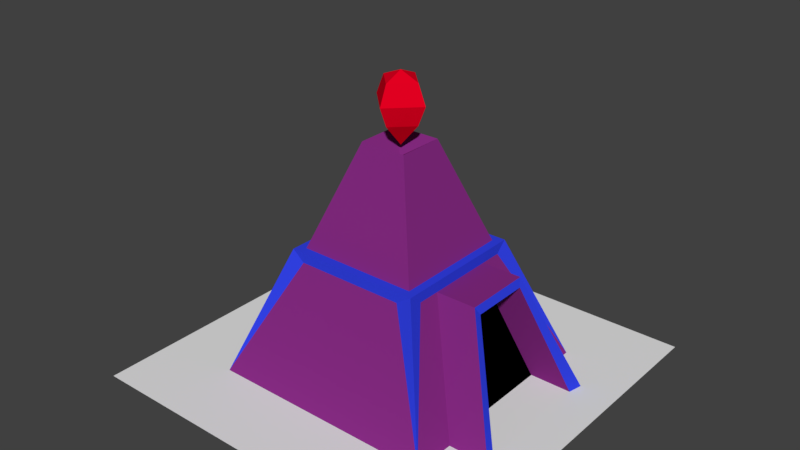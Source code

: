 # Source: MagicTowerLevel1.blend  (saved by Blender 2.79.0; exported with 4.5.12 LTS)
import bpy
from mathutils import Matrix  # noqa: F401  (used for matrix-valued properties, if any)

bpy.ops.wm.read_factory_settings(use_empty=True)
scene = bpy.context.scene
scene.name = 'Scene'

# ---- collections
col_collection_4 = bpy.data.collections.new('Collection 4'); scene.collection.children.link(col_collection_4)

# ---- materials (node trees are filled in below, after node groups)
mat_material_005 = bpy.data.materials.new('Material.005')
mat_material_005.alpha_threshold = 0.0
mat_material_005.use_transparent_shadow = False
mat_material_005.roughness = 0.5
mat_material = bpy.data.materials.new('Material')
mat_material.alpha_threshold = 0.0
mat_material.use_transparent_shadow = False
mat_material.diffuse_color = (0.2396, 0.02443, 0.2273, 1.0)
mat_material.roughness = 0.5
mat_material_001 = bpy.data.materials.new('Material.001')
mat_material_001.alpha_threshold = 0.0
mat_material_001.use_transparent_shadow = False
mat_material_001.diffuse_color = (0.03172, 0.05432, 0.8, 1.0)
mat_material_001.roughness = 0.5
mat_material_004 = bpy.data.materials.new('Material.004')
mat_material_004.alpha_threshold = 0.0
mat_material_004.use_transparent_shadow = False
mat_material_004.diffuse_color = (0.0, 0.0, 0.0, 1.0)
mat_material_004.roughness = 0.5
mat_material_003 = bpy.data.materials.new('Material.003')
mat_material_003.alpha_threshold = 0.0
mat_material_003.use_transparent_shadow = False
mat_material_003.diffuse_color = (0.8, 0.0, 0.01546, 1.0)
mat_material_003.roughness = 0.5

# ---- material node trees

# ---- world
world_world = bpy.data.worlds.new('World'); scene.world = world_world
world_world.color = (0.05088, 0.05088, 0.05088)
world_world.use_sun_shadow = False
world_world.sun_shadow_jitter_overblur = 0.0
world_world.cycles.sampling_method = 'MANUAL'

# ---- meshes
me_plane_000 = bpy.data.meshes.new('Plane.000')
me_plane_000.from_pydata([(-2.5, 1.093e-07, 2.5), (2.5, 1.093e-07, 2.5), (-2.5, -1.093e-07, -2.5), (2.5, -1.093e-07, -2.5)], [], [(0, 1, 3, 2)])
me_plane_000.materials.append(mat_material_005)
me_plane_000.materials.append(mat_material)
me_plane_000.materials.append(mat_material_001)
me_plane_000.materials.append(mat_material_004)
me_plane_000.use_remesh_preserve_volume = False
me_plane_000.use_remesh_preserve_attributes = False
me_plane_000.use_mirror_vertex_groups = False
me_plane_000.update()
me_plane_000.normals_split_custom_set([tuple(v) for v in zip(*[iter([0.0, 1.0, -4.371e-08, 0.0, 1.0, -4.371e-08, 0.0, 1.0, -4.371e-08, 0.0, 1.0, -4.371e-08])] * 3)])
me_plane_001 = bpy.data.meshes.new('Plane.001')
me_plane_001.from_pydata([(-0.3029, 3.0, 0.3029), (-0.3029, 3.0, -0.3029), (0.3029, 3.0, 0.3029), (1.5, -2.384e-07, -1.5), (0.3029, 3.0, -0.3029), (-0.7817, 1.665, 0.7817), (-0.7817, 1.665, -0.7817), (0.7817, 1.665, -0.7817), (0.7817, 1.665, 0.7817), (-0.3029, 3.0, 0.2181), (0.3029, 3.0, 0.2181), (0.7817, 1.665, 0.5629), (-0.7817, 1.665, 0.5629), (-0.8895, 1.53, 0.7131), (0.8895, 1.53, 0.7131), (0.212, 3.0, -0.3029), (1.5, 0.0, 1.5), (0.212, 3.0, 0.3029), (0.5472, 1.665, 0.7817), (0.5472, 1.665, -0.7817), (0.6905, 1.53, -0.8895), (0.6905, 1.53, 0.8895), (-1.5, -2.384e-07, -1.5), (-0.2257, 3.0, 0.3029), (-0.5824, 1.665, 0.7817), (-0.7326, 1.53, 0.8895), (-0.2257, 3.0, -0.3029), (-1.5, 0.0, 1.5), (-0.5824, 1.665, -0.7817), (-0.7326, 1.53, -0.8895), (-0.3029, 3.0, -0.2302), (-0.7817, 1.665, -0.5941), (-0.8895, 1.53, -0.7445), (0.3029, 3.0, -0.2302), (0.7817, 1.665, -0.5941), (0.8895, 1.53, -0.7445), (-0.888, 1.665, 0.8914), (-0.888, 1.665, -0.8858), (0.8892, 1.665, -0.8858), (0.8892, 1.665, 0.8914), (-0.888, 1.665, 0.6426), (0.8892, 1.665, 0.6426), (0.6226, 1.665, -0.8858), (0.6226, 1.665, 0.8914), (-0.6614, 1.665, -0.8858), (-0.6614, 1.665, 0.8914), (0.8892, 1.665, -0.6725), (-0.888, 1.665, -0.6725), (0.8895, 1.53, 0.4175), (1.5, -1.192e-07, 0.9344), (1.5, -1.192e-07, -0.992), (0.8895, 1.53, -0.4615), (1.412, 1.53, -0.4615), (1.412, 1.53, 0.4175), (2.023, -1.192e-07, 0.9344), (2.023, -1.192e-07, -0.992), (1.452, 1.43, -0.4039), (1.452, 1.43, 0.3607), (1.983, -1.192e-07, 0.7704), (1.983, -1.192e-07, -0.8032), (0.9022, 1.43, -0.4039), (0.9022, 1.43, 0.3607), (1.433, -1.192e-07, 0.7704), (1.433, -1.192e-07, -0.8032), (1.341e-07, 2.801, -1.765e-07)], [], [(31, 30, 1, 6), (19, 15, 4, 7), (11, 10, 2, 8), (24, 23, 0, 5), (45, 24, 5, 36), (41, 11, 8, 39), (42, 19, 7, 38), (47, 31, 6, 37), (29, 37, 44), (14, 41, 39), (13, 36, 40), (49, 48, 14, 16), (25, 45, 36), (36, 5, 12, 40), (11, 41, 46, 34), (5, 0, 9, 12), (22, 29, 20, 3), (44, 28, 19, 42), (39, 8, 18, 43), (8, 2, 17, 18), (28, 26, 15, 19), (6, 1, 26, 28), (37, 6, 28, 44), (37, 32, 47), (0, 64, 1, 30, 9), (16, 21, 25, 27), (43, 18, 24, 45), (18, 17, 23, 24), (1, 64, 4, 15, 26), (7, 4, 33, 34), (38, 7, 34, 46), (20, 42, 38), (13, 32, 22, 27), (12, 31, 47, 40), (9, 30, 31, 12), (38, 3, 20), (21, 43, 45, 25), (32, 37, 22), (43, 21, 39), (29, 44, 42, 20), (36, 27, 25), (37, 29, 22), (3, 38, 35), (36, 13, 27), (39, 16, 14), (16, 39, 21), (35, 38, 46), (40, 47, 32, 13), (2, 64, 0, 23, 17), (4, 64, 2, 10, 33), (51, 48, 53, 52), (3, 35, 51, 50), (10, 11, 34, 33), (41, 14, 48, 51, 35, 46), (55, 52, 56, 59), (50, 51, 52, 55), (48, 49, 54, 53), (53, 54, 58, 57), (52, 53, 57, 56), (63, 60, 61, 62), (56, 57, 61, 60), (59, 56, 60, 63), (57, 58, 62, 61)])
me_plane_001.polygons.foreach_set('material_index', [1, 1, 1, 1, 2, 2, 2, 2, 2, 2, 2, 1, 2, 2, 2, 1, 1, 2, 2, 1, 1, 1, 2, 2, 1, 1, 2, 1, 1, 1, 2, 2, 1, 2, 1, 2, 2, 2, 2, 2, 2, 2, 2, 2, 2, 2, 2, 2, 1, 1, 1, 1, 1, 2, 2, 1, 1, 2, 2, 3, 1, 1, 1])
me_plane_001.materials.append(mat_material_005)
me_plane_001.materials.append(mat_material)
me_plane_001.materials.append(mat_material_001)
me_plane_001.materials.append(mat_material_004)
me_plane_001.use_remesh_preserve_volume = False
me_plane_001.use_remesh_preserve_attributes = False
me_plane_001.use_mirror_vertex_groups = False
me_plane_001.update()
me_plane_001.normals_split_custom_set([tuple(v) for v in zip(*[iter([-0.9413, 0.3376, 0.0, -0.9413, 0.3376, 0.0, -0.9413, 0.3376, 0.0, -0.9413, 0.3376, 0.0, 0.0, 0.3376, -0.9413, 0.0, 0.3376, -0.9413, 0.0, 0.3376, -0.9413, 0.0, 0.3376, -0.9413, 0.9413, 0.3376, 0.0, 0.9413, 0.3376, 0.0, 0.9413, 0.3376, 0.0, 0.9413, 0.3376, 0.0, 0.0, 0.3376, 0.9413, 0.0, 0.3376, 0.9413, 0.0, 0.3376, 0.9413, 0.0, 0.3376, 0.9413, 0.0, 1.0, -6.378e-07, 0.0, 1.0, -6.378e-07, 0.0, 1.0, -6.378e-07, 0.0, 1.0, -6.378e-07, 0.0, 1.0, 0.0, 0.0, 1.0, 0.0, 0.0, 1.0, 0.0, 0.0, 1.0, 0.0, 0.0, 1.0, -1.143e-06, 0.0, 1.0, -1.143e-06, 0.0, 1.0, -1.143e-06, 0.0, 1.0, -1.143e-06, 0.0, 1.0, 0.0, 0.0, 1.0, 0.0, 0.0, 1.0, 0.0, 0.0, 1.0, 0.0, 0.0, 0.02751, -0.9996, 0.0, 0.02751, -0.9996, 0.0, 0.02751, -0.9996, 1.0, 0.002207, 0.0, 1.0, 0.002207, 0.0, 1.0, 0.002207, 0.0, -0.9999, 0.01077, 0.0, -0.9999, 0.01077, 0.0, -0.9999, 0.01077, 0.0, 0.9288, 0.3706, -8.404e-08, 0.9288, 0.3706, -8.404e-08, 0.9288, 0.3706, -8.404e-08, 0.9288, 0.3706, -8.404e-08, 0.0, -0.01454, 0.9999, 0.0, -0.01454, 0.9999, 0.0, -0.01454, 0.9999, 0.0, 1.0, 0.0, 0.0, 1.0, 0.0, 0.0, 1.0, 0.0, 0.0, 1.0, 0.0, 6.301e-10, 1.0, -1.122e-07, 6.301e-10, 1.0, -1.122e-07, 6.301e-10, 1.0, -1.122e-07, 6.301e-10, 1.0, -1.122e-07, -0.9413, 0.3376, 0.0, -0.9413, 0.3376, 0.0, -0.9413, 0.3376, 0.0, -0.9413, 0.3376, 0.0, 0.0, 0.3706, -0.9288, 0.0, 0.3706, -0.9288, 0.0, 0.3706, -0.9288, 0.0, 0.3706, -0.9288, 0.0, 1.0, 1.662e-06, 0.0, 1.0, 1.662e-06, 0.0, 1.0, 1.662e-06, 0.0, 1.0, 1.662e-06, 0.0, 1.0, 5.421e-07, 0.0, 1.0, 5.421e-07, 0.0, 1.0, 5.421e-07, 0.0, 1.0, 5.421e-07, 0.0, 0.3376, 0.9413, 0.0, 0.3376, 0.9413, 0.0, 0.3376, 0.9413, 0.0, 0.3376, 0.9413, 0.0, 0.3376, -0.9413, 0.0, 0.3376, -0.9413, 0.0, 0.3376, -0.9413, 0.0, 0.3376, -0.9413, 0.0, 0.3376, -0.9413, 0.0, 0.3376, -0.9413, 0.0, 0.3376, -0.9413, 0.0, 0.3376, -0.9413, 0.0, 1.0, 0.0, 0.0, 1.0, 0.0, 0.0, 1.0, 0.0, 0.0, 1.0, 0.0, -0.9999, 0.01077, 0.0, -0.9999, 0.01077, 0.0, -0.9999, 0.01077, 0.0, 0.5491, 0.8357, 0.0, 0.5491, 0.8357, 0.0, 0.5491, 0.8357, 0.0, 0.5491, 0.8357, 0.0, 0.5491, 0.8357, 0.0, 0.0, 0.3706, 0.9288, 0.0, 0.3706, 0.9288, 0.0, 0.3706, 0.9288, 0.0, 0.3706, 0.9288, 0.0, 1.0, -2.251e-07, 0.0, 1.0, -2.251e-07, 0.0, 1.0, -2.251e-07, 0.0, 1.0, -2.251e-07, 0.0, 0.3376, 0.9413, 0.0, 0.3376, 0.9413, 0.0, 0.3376, 0.9413, 0.0, 0.3376, 0.9413, 0.0, 0.8357, 0.5491, 0.0, 0.8357, 0.5491, 0.0, 0.8357, 0.5491, 0.0, 0.8357, 0.5491, 0.0, 0.8357, 0.5491, 0.9413, 0.3376, 0.0, 0.9413, 0.3376, 0.0, 0.9413, 0.3376, 0.0, 0.9413, 0.3376, 0.0, 0.0, 1.0, 0.0, 0.0, 1.0, 0.0, 0.0, 1.0, 0.0, 0.0, 1.0, 0.0, 0.0, 0.02751, -0.9996, 0.0, 0.02751, -0.9996, 0.0, 0.02751, -0.9996, -0.9288, 0.3706, -3.247e-08, -0.9288, 0.3706, -3.247e-08, -0.9288, 0.3706, -3.247e-08, -0.9288, 0.3706, -3.247e-08, -6.37e-10, 1.0, -1.134e-07, -6.37e-10, 1.0, -1.134e-07, -6.37e-10, 1.0, -1.134e-07, -6.37e-10, 1.0, -1.134e-07, -0.9413, 0.3376, 0.0, -0.9413, 0.3376, 0.0, -0.9413, 0.3376, 0.0, -0.9413, 0.3376, 0.0, -0.1751, 0.2836, -0.9428, -0.1751, 0.2836, -0.9428, -0.1751, 0.2836, -0.9428, 0.0, -0.01454, 0.9999, 0.0, -0.01454, 0.9999, 0.0, -0.01454, 0.9999, 0.0, -0.01454, 0.9999, -0.937, 0.2573, 0.2362, -0.937, 0.2573, 0.2362, -0.937, 0.2573, 0.2362, 0.0, -0.01454, 0.9999, 0.0, -0.01454, 0.9999, 0.0, -0.01454, 0.9999, 0.0, 0.02751, -0.9996, 0.0, 0.02751, -0.9996, 0.0, 0.02751, -0.9996, 0.0, 0.02751, -0.9996, 0.2346, 0.2565, 0.9376, 0.2346, 0.2565, 0.9376, 0.2346, 0.2565, 0.9376, 0.2112, 0.269, -0.9397, 0.2112, 0.269, -0.9397, 0.2112, 0.269, -0.9397, 0.9365, 0.2545, 0.2413, 0.9365, 0.2545, 0.2413, 0.9365, 0.2545, 0.2413, -0.9411, 0.2732, -0.1991, -0.9411, 0.2732, -0.1991, -0.9411, 0.2732, -0.1991, 0.9409, 0.2708, -0.2034, 0.9409, 0.2708, -0.2034, 0.9409, 0.2708, -0.2034, -0.1948, 0.2729, 0.9421, -0.1948, 0.2729, 0.9421, -0.1948, 0.2729, 0.9421, 1.0, 0.002207, 0.0, 1.0, 0.002207, 0.0, 1.0, 0.002207, 0.0, -0.9999, 0.01077, 0.0, -0.9999, 0.01077, 0.0, -0.9999, 0.01077, 0.0, -0.9999, 0.01077, 0.0, 0.0, 0.8357, -0.5491, 0.0, 0.8357, -0.5491, 0.0, 0.8357, -0.5491, 0.0, 0.8357, -0.5491, 0.0, 0.8357, -0.5491, -0.5491, 0.8357, 0.0, -0.5491, 0.8357, 0.0, -0.5491, 0.8357, 0.0, -0.5491, 0.8357, 0.0, -0.5491, 0.8357, 0.0, 0.0, 1.0, 0.0, 0.0, 1.0, 0.0, 0.0, 1.0, 0.0, 0.0, 1.0, 0.0, 0.9288, 0.3706, -9.148e-08, 0.9288, 0.3706, -9.148e-08, 0.9288, 0.3706, -9.148e-08, 0.9288, 0.3706, -9.148e-08, 0.9413, 0.3376, 0.0, 0.9413, 0.3376, 0.0, 0.9413, 0.3376, 0.0, 0.9413, 0.3376, 0.0, 1.0, 0.002207, -3.11e-10, 1.0, 0.002207, -3.11e-10, 1.0, 0.002207, -3.11e-10, 1.0, 0.002207, -3.11e-10, 1.0, 0.002207, -3.11e-10, 1.0, 0.002207, -3.11e-10, 0.9381, 0.321, 0.1298, 0.9381, 0.321, 0.1298, 0.9381, 0.321, 0.1298, 0.9381, 0.321, 0.1298, 0.0, 0.3276, -0.9448, 0.0, 0.3276, -0.9448, 0.0, 0.3276, -0.9448, 0.0, 0.3276, -0.9448, 0.0, 0.3201, 0.9474, 0.0, 0.3201, 0.9474, 0.0, 0.3201, 0.9474, 0.0, 0.3201, 0.9474, 0.9377, 0.3168, -0.1429, 0.9377, 0.3168, -0.1429, 0.9377, 0.3168, -0.1429, 0.9377, 0.3168, -0.1429, 0.9288, 0.3706, 0.0, 0.9288, 0.3706, 0.0, 0.9288, 0.3706, 0.0, 0.9288, 0.3706, 0.0, 0.9375, 0.348, 0.0, 0.9375, 0.348, 0.0, 0.9375, 0.348, 0.0, 0.9375, 0.348, 0.0, 0.0, -1.0, 0.0, 0.0, -1.0, 0.0, 0.0, -1.0, 0.0, 0.0, -1.0, 0.0, 0.0, -0.2689, 0.9632, 0.0, -0.2689, 0.9632, 0.0, -0.2689, 0.9632, 0.0, -0.2689, 0.9632, 0.0, -0.2754, -0.9613, 0.0, -0.2754, -0.9613, 0.0, -0.2754, -0.9613, 0.0, -0.2754, -0.9613])] * 3)])
me_cube_006 = bpy.data.meshes.new('Cube.006')
me_cube_006.from_pydata([(1.277e-07, 0.5413, -0.357), (1.277e-07, 0.2888, -0.2525), (0.2525, 0.7938, -1.874e-08), (0.357, 0.5413, -7.701e-09), (0.2525, 0.2888, 3.334e-09), (1.277e-07, 0.8983, -7.347e-09), (1.277e-07, 0.7938, 0.2525), (1.277e-07, 0.5413, 0.357), (1.277e-07, 0.2888, 0.2525), (1.277e-07, 0.0, 0.0), (-0.2525, 0.7938, -6.662e-08), (-0.357, 0.5413, -7.154e-08), (-0.2525, 0.2888, -4.455e-08), (1.277e-07, 0.7938, -0.2525)], [], [(9, 1, 4), (0, 13, 2, 3), (1, 0, 3, 4), (13, 5, 2), (9, 4, 8), (3, 2, 6, 7), (4, 3, 7, 8), (2, 5, 6), (9, 8, 12), (7, 6, 10, 11), (8, 7, 11, 12), (6, 5, 10), (9, 12, 1), (11, 10, 13, 0), (12, 11, 0, 1), (10, 5, 13)])
me_cube_006.materials.append(mat_material_003)
me_cube_006.use_remesh_preserve_volume = False
me_cube_006.use_remesh_preserve_attributes = False
me_cube_006.use_mirror_vertex_groups = False
me_cube_006.update()
me_cube_006.normals_split_custom_set([tuple(v) for v in zip(*[iter([0.6015, -0.5257, -0.6015, 0.6015, -0.5257, -0.6015, 0.6015, -0.5257, -0.6015, 0.6786, 0.2811, -0.6786, 0.6786, 0.2811, -0.6786, 0.6786, 0.2811, -0.6786, 0.6786, 0.2811, -0.6786, 0.6786, -0.2811, -0.6786, 0.6786, -0.2811, -0.6786, 0.6786, -0.2811, -0.6786, 0.6786, -0.2811, -0.6786, 0.3574, 0.8629, -0.3574, 0.3574, 0.8629, -0.3574, 0.3574, 0.8629, -0.3574, 0.6015, -0.5257, 0.6015, 0.6015, -0.5257, 0.6015, 0.6015, -0.5257, 0.6015, 0.6786, 0.2811, 0.6786, 0.6786, 0.2811, 0.6786, 0.6786, 0.2811, 0.6786, 0.6786, 0.2811, 0.6786, 0.6786, -0.2811, 0.6786, 0.6786, -0.2811, 0.6786, 0.6786, -0.2811, 0.6786, 0.6786, -0.2811, 0.6786, 0.3574, 0.8629, 0.3574, 0.3574, 0.8629, 0.3574, 0.3574, 0.8629, 0.3574, -0.6015, -0.5257, 0.6015, -0.6015, -0.5257, 0.6015, -0.6015, -0.5257, 0.6015, -0.6786, 0.2811, 0.6786, -0.6786, 0.2811, 0.6786, -0.6786, 0.2811, 0.6786, -0.6786, 0.2811, 0.6786, -0.6786, -0.2811, 0.6786, -0.6786, -0.2811, 0.6786, -0.6786, -0.2811, 0.6786, -0.6786, -0.2811, 0.6786, -0.3574, 0.8629, 0.3574, -0.3574, 0.8629, 0.3574, -0.3574, 0.8629, 0.3574, -0.6015, -0.5257, -0.6015, -0.6015, -0.5257, -0.6015, -0.6015, -0.5257, -0.6015, -0.6786, 0.2811, -0.6786, -0.6786, 0.2811, -0.6786, -0.6786, 0.2811, -0.6786, -0.6786, 0.2811, -0.6786, -0.6786, -0.2811, -0.6786, -0.6786, -0.2811, -0.6786, -0.6786, -0.2811, -0.6786, -0.6786, -0.2811, -0.6786, -0.3574, 0.8629, -0.3574, -0.3574, 0.8629, -0.3574, -0.3574, 0.8629, -0.3574])] * 3)])

# ---- objects
ob_ground = bpy.data.objects.new('Ground', me_plane_000)
ob_body = bpy.data.objects.new('Body', me_plane_001)
ob_crystal = bpy.data.objects.new('Crystal', me_cube_006)

# ---- transforms, parenting, visibility, modifiers, constraints
ob_ground.location = (-1.819e-12, 1.192e-07, 2.384e-07)
ob_ground.rotation_euler = (1.571, -0.0, 0.0)
ob_ground.lineart.crease_threshold = 0.0
ob_body.location = (-1.819e-12, 1.192e-07, 2.384e-07)
ob_body.rotation_euler = (1.571, -0.0, 0.0)
ob_body.lineart.crease_threshold = 0.0
ob_crystal.location = (-2.925e-05, 0.0133, 2.939)
ob_crystal.rotation_euler = (1.571, -0.0, 0.0)
ob_crystal.lineart.crease_threshold = 0.0

# ---- collection membership
col_collection_4.objects.link(ob_ground)
col_collection_4.objects.link(ob_body)
col_collection_4.objects.link(ob_crystal)

# ---- scene / render settings (as saved in the file)
scene.frame_start = 1; scene.frame_end = 250; scene.frame_set(1)
scene.render.engine = 'BLENDER_EEVEE_NEXT'
scene.render.resolution_percentage = 50
scene.render.dither_intensity = 0.0
scene.cycles.use_denoising = False
scene.cycles.samples = 128
scene.cycles.sampling_pattern = 'TABULATED_SOBOL'
scene.cycles.use_adaptive_sampling = False
scene.cycles.use_light_tree = False
scene.cycles.blur_glossy = 0.0
scene.cycles.sample_clamp_indirect = 0.0
scene.view_settings.view_transform = 'Standard'
bpy.context.view_layer.update()

# ---- added for rendering (the .blend has no active camera and no usable light): camera, sun
cam_auto = bpy.data.cameras.new('AutoCamera')
cam_auto.lens = 50.0
cam_auto.sensor_width = 36.0
cam_auto.clip_end = 1000.0
ob_auto_camera = bpy.data.objects.new('AutoCamera', cam_auto)
scene.collection.objects.link(ob_auto_camera)
ob_auto_camera.location = (7.44377, -8.93252, 7.87386)
ob_auto_camera.rotation_euler = (1.09748, -7.21219e-08, 0.694738)
scene.camera = ob_auto_camera
light_auto_sun = bpy.data.lights.new('AutoSun', 'SUN')
light_auto_sun.energy = 3.0
light_auto_sun.angle = 0.0523599
ob_auto_sun = bpy.data.objects.new('AutoSun', light_auto_sun)
scene.collection.objects.link(ob_auto_sun)
ob_auto_sun.rotation_euler = (0.872665, 0.174533, 0.523599)
bpy.context.view_layer.update()

